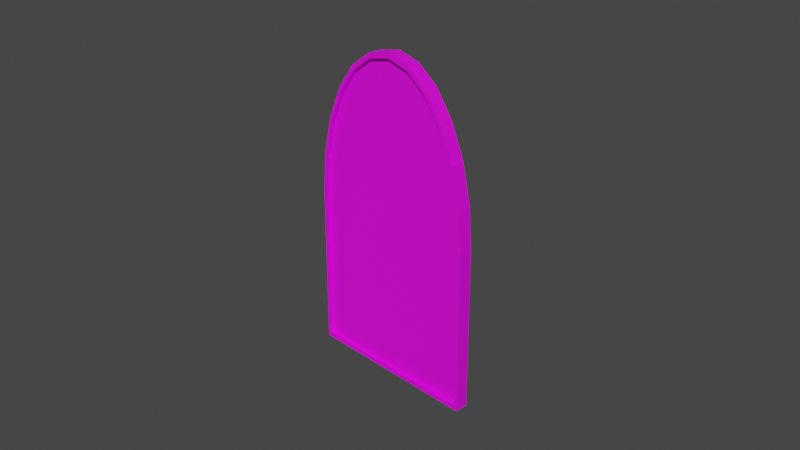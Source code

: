 # Source: sawbones.blend  (saved by Blender 3.0.42; exported with 4.5.12 LTS)
import bpy
from mathutils import Matrix  # noqa: F401  (used for matrix-valued properties, if any)

bpy.ops.wm.read_factory_settings(use_empty=True)
scene = bpy.context.scene
scene.name = 'Scene'

# ---- collections
col_collection = bpy.data.collections.new('Collection'); scene.collection.children.link(col_collection)

# ---- images (referenced by path relative to the original .blend; pixels are not part of the script)
import os
ASSET_DIR = os.environ.get("B2B_ASSET_DIR", "")  # directory of the original .blend (textures are referenced by path, not embedded)
HERE = os.path.dirname(os.path.abspath(__file__))  # packed textures are extracted next to this script under _unpacked/

def load_image(name, relpath, width, height, colorspace="sRGB"):
    """Load a texture the original file referenced (path relative to the .blend, or extracted next to this script)."""
    p = next((c for c in (os.path.join(HERE, relpath), os.path.join(ASSET_DIR, relpath)) if relpath and os.path.exists(c)), "")
    if p:
        img = bpy.data.images.load(p, check_existing=True)
        img.name = name
    else:  # same state as the original file: an image datablock whose file is absent (Cycles renders it pink)
        img = bpy.data.images.new(name, width, height)
        img.source = "FILE"
        img.filepath = "//" + (relpath or name)
    img.colorspace_settings.name = colorspace
    return img
img_woodland_jpg = load_image('woodland.jpg', 'woodland.jpg', 1024, 1024, 'sRGB')
img_sawbones2_jpg = load_image('sawbones2.jpg', 'sawbones2.jpg', 1024, 1024, 'sRGB')
img_sawbones_jpg = load_image('sawbones.jpg', 'sawbones.jpg', 1024, 1024, 'sRGB')

# ---- materials (node trees are filled in below, after node groups)
mat_material_003 = bpy.data.materials.new('Material.003')
mat_material_003.use_transparent_shadow = False
mat_back = bpy.data.materials.new('back')
mat_back.use_transparent_shadow = False
mat_front = bpy.data.materials.new('front')
mat_front.use_transparent_shadow = False
mat_front.preview_render_type = 'FLAT'

# ---- material node trees
mat_material_003.use_nodes = True; mat_material_003.node_tree.nodes.clear()
_N = mat_material_003.node_tree.nodes; _L = mat_material_003.node_tree.links
n0 = _N.new('ShaderNodeBsdfPrincipled'); n0.name = 'Principled BSDF'; n0.location = (10, 300)
n0.distribution = 'GGX'
n0.subsurface_method = 'RANDOM_WALK_SKIN'
n0.inputs[3].default_value = 1.45
n0.inputs[27].default_value = (0.0, 0.0, 0.0, 1.0)
n0.inputs[28].default_value = 1.0
n1 = _N.new('ShaderNodeOutputMaterial'); n1.name = 'Material Output'; n1.location = (300, 300)
n2 = _N.new('ShaderNodeTexImage'); n2.name = 'Image Texture'; n2.location = (-280, 280)
n2.image = img_woodland_jpg
_L.new(n0.outputs[0], n1.inputs[0])
_L.new(n2.outputs[0], n0.inputs[0])
n1.is_active_output = True
mat_back.use_nodes = True; mat_back.node_tree.nodes.clear()
_N = mat_back.node_tree.nodes; _L = mat_back.node_tree.links
n0 = _N.new('ShaderNodeBsdfPrincipled'); n0.name = 'Principled BSDF'; n0.location = (10, 300)
n0.distribution = 'GGX'
n0.subsurface_method = 'RANDOM_WALK_SKIN'
n0.inputs[3].default_value = 1.45
n0.inputs[27].default_value = (0.0, 0.0, 0.0, 1.0)
n0.inputs[28].default_value = 1.0
n1 = _N.new('ShaderNodeOutputMaterial'); n1.name = 'Material Output'; n1.location = (300, 300)
n2 = _N.new('ShaderNodeTexImage'); n2.name = 'Image Texture'; n2.location = (-280, 280)
n2.image = img_sawbones2_jpg
_L.new(n0.outputs[0], n1.inputs[0])
_L.new(n2.outputs[0], n0.inputs[0])
n1.is_active_output = True
mat_front.use_nodes = True; mat_front.node_tree.nodes.clear()
_N = mat_front.node_tree.nodes; _L = mat_front.node_tree.links
n0 = _N.new('ShaderNodeBsdfPrincipled'); n0.name = 'Principled BSDF'; n0.location = (10, 300)
n0.distribution = 'GGX'
n0.subsurface_method = 'RANDOM_WALK_SKIN'
n0.inputs[3].default_value = 1.45
n0.inputs[27].default_value = (0.0, 0.0, 0.0, 1.0)
n0.inputs[28].default_value = 1.0
n1 = _N.new('ShaderNodeOutputMaterial'); n1.name = 'Material Output'; n1.location = (300, 300)
n2 = _N.new('ShaderNodeTexImage'); n2.name = 'Image Texture'; n2.location = (-280, 280)
n2.image = img_sawbones_jpg
_L.new(n0.outputs[0], n1.inputs[0])
_L.new(n2.outputs[0], n0.inputs[0])
n1.is_active_output = True

# ---- world
world_world = bpy.data.worlds.new('World'); scene.world = world_world
world_world.use_nodes = True; world_world.node_tree.nodes.clear()
_N = world_world.node_tree.nodes; _L = world_world.node_tree.links
n0 = _N.new('ShaderNodeOutputWorld'); n0.name = 'World Output'; n0.location = (300, 300)
n1 = _N.new('ShaderNodeBackground'); n1.name = 'Background'; n1.location = (10, 300)
n1.inputs[0].default_value = (0.05088, 0.05088, 0.05088, 1.0)
_L.new(n1.outputs[0], n0.inputs[0])
n0.is_active_output = True
world_world.color = (0.05088, 0.05088, 0.05088)
world_world.use_sun_shadow = False
world_world.sun_shadow_jitter_overblur = 0.0

# ---- cameras
cam_camera = bpy.data.cameras.new('Camera')
cam_camera.clip_end = 100.0
cam_camera.ortho_scale = 7.314

# ---- meshes
me_plane = bpy.data.meshes.new('Plane')
me_plane.from_pydata([(-1.0, 1.0, 0.0), (1.0, 1.0, 0.0), (-0.008888, -1.0, 0.0), (-1.0, -0.008888, 0.0), (-0.2654, -0.9662, 0.0), (-0.5044, -0.8672, 0.0), (-0.7097, -0.7097, 0.0), (-0.8672, -0.5044, 0.0), (-0.9662, -0.2654, 0.0), (1.0, -0.008888, 0.0), (0.008888, -1.0, 0.0), (0.9662, -0.2654, 0.0), (0.8672, -0.5044, 0.0), (0.7097, -0.7097, 0.0), (0.5044, -0.8672, 0.0), (0.2654, -0.9662, 0.0), (1.0, 1.0, 0.1479), (-1.0, 1.0, 0.1479), (-1.0, -0.008888, 0.1479), (-0.9662, -0.2654, 0.1479), (-0.8672, -0.5044, 0.1479), (-0.7097, -0.7097, 0.1479), (-0.5044, -0.8672, 0.1479), (-0.2654, -0.9662, 0.1479), (-0.008888, -1.0, 0.1479), (0.008888, -1.0, 0.1479), (0.2654, -0.9662, 0.1479), (0.5044, -0.8672, 0.1479), (0.7097, -0.7097, 0.1479), (0.8672, -0.5044, 0.1479), (0.9662, -0.2654, 0.1479), (1.0, -0.008888, 0.1479), (0.973, 0.973, 0.1479), (-0.973, 0.973, 0.1479), (-0.9684, -0.006816, 0.1479), (-0.9352, -0.2571, 0.1479), (-0.8377, -0.4874, 0.1479), (-0.6827, -0.6827, 0.1479), (-0.4874, -0.8377, 0.1479), (-0.2571, -0.9352, 0.1479), (-0.006816, -0.9684, 0.1479), (0.006816, -0.9684, 0.1479), (0.2571, -0.9352, 0.1479), (0.4874, -0.8377, 0.1479), (0.6827, -0.6827, 0.1479), (0.8377, -0.4874, 0.1479), (0.9352, -0.2571, 0.1479), (0.9684, -0.006816, 0.1479), (0.973, 0.973, 0.09825), (-0.973, 0.973, 0.09825), (-0.9684, -0.006816, 0.09825), (-0.9352, -0.2571, 0.09825), (-0.8377, -0.4874, 0.09825), (-0.6827, -0.6827, 0.09825), (-0.4874, -0.8377, 0.09825), (-0.2571, -0.9352, 0.09825), (-0.006816, -0.9684, 0.09825), (0.006816, -0.9684, 0.09825), (0.2571, -0.9352, 0.09825), (0.4874, -0.8377, 0.09825), (0.6827, -0.6827, 0.09825), (0.8377, -0.4874, 0.09825), (0.9352, -0.2571, 0.09825), (0.9684, -0.006816, 0.09825), (0.9746, 0.9746, 0.0), (-0.9746, 0.9746, 0.0), (-0.9703, -0.006942, 0.0), (-0.937, -0.2576, 0.0), (-0.8395, -0.4884, 0.0), (-0.6843, -0.6843, 0.0), (-0.4884, -0.8395, 0.0), (-0.2576, -0.937, 0.0), (-0.006942, -0.9703, 0.0), (0.006942, -0.9703, 0.0), (0.2576, -0.937, 0.0), (0.4884, -0.8395, 0.0), (0.6843, -0.6843, 0.0), (0.8395, -0.4884, 0.0), (0.937, -0.2576, 0.0), (0.9703, -0.006942, 0.0), (0.9746, 0.9746, 0.0519), (-0.9746, 0.9746, 0.0519), (-0.9703, -0.006942, 0.0519), (-0.937, -0.2576, 0.0519), (-0.8395, -0.4884, 0.0519), (-0.6843, -0.6843, 0.0519), (-0.4884, -0.8395, 0.0519), (-0.2576, -0.937, 0.0519), (-0.006942, -0.9703, 0.0519), (0.006942, -0.9703, 0.0519), (0.2576, -0.937, 0.0519), (0.4884, -0.8395, 0.0519), (0.6843, -0.6843, 0.0519), (0.8395, -0.4884, 0.0519), (0.937, -0.2576, 0.0519), (0.9703, -0.006942, 0.0519)], [], [(11, 12, 77, 78), (28, 29, 45, 44), (12, 11, 30, 29), (5, 4, 23, 22), (11, 9, 31, 30), (4, 2, 24, 23), (1, 0, 17, 16), (9, 1, 16, 31), (2, 10, 25, 24), (0, 3, 18, 17), (10, 15, 26, 25), (3, 8, 19, 18), (15, 14, 27, 26), (8, 7, 20, 19), (14, 13, 28, 27), (7, 6, 21, 20), (13, 12, 29, 28), (6, 5, 22, 21), (34, 35, 51, 50), (21, 22, 38, 37), (29, 30, 46, 45), (22, 23, 39, 38), (30, 31, 47, 46), (23, 24, 40, 39), (16, 17, 33, 32), (31, 16, 32, 47), (24, 25, 41, 40), (17, 18, 34, 33), (25, 26, 42, 41), (18, 19, 35, 34), (26, 27, 43, 42), (19, 20, 36, 35), (27, 28, 44, 43), (20, 21, 37, 36), (42, 43, 59, 58), (35, 36, 52, 51), (43, 44, 60, 59), (36, 37, 53, 52), (44, 45, 61, 60), (37, 38, 54, 53), (45, 46, 62, 61), (38, 39, 55, 54), (46, 47, 63, 62), (39, 40, 56, 55), (32, 33, 49, 48), (47, 32, 48, 63), (40, 41, 57, 56), (33, 34, 50, 49), (41, 42, 58, 57), (77, 76, 92, 93), (4, 5, 70, 71), (9, 11, 78, 79), (2, 4, 71, 72), (0, 1, 64, 65), (1, 9, 79, 64), (10, 2, 72, 73), (3, 0, 65, 66), (15, 10, 73, 74), (8, 3, 66, 67), (14, 15, 74, 75), (7, 8, 67, 68), (13, 14, 75, 76), (6, 7, 68, 69), (12, 13, 76, 77), (5, 6, 69, 70), (70, 69, 85, 86), (78, 77, 93, 94), (71, 70, 86, 87), (79, 78, 94, 95), (72, 71, 87, 88), (65, 64, 80, 81), (64, 79, 95, 80), (73, 72, 88, 89), (66, 65, 81, 82), (74, 73, 89, 90), (67, 66, 82, 83), (75, 74, 90, 91), (68, 67, 83, 84), (76, 75, 91, 92), (69, 68, 84, 85)])
_uv = me_plane.uv_layers.new(name='UVMap')
_uv.uv.foreach_set('vector', [0.1267, 0.8483, 0.139, 0.8778, 0.1424, 0.8758, 0.1303, 0.8473, 0.1584, 0.9031, 0.139, 0.8778, 0.1426, 0.8757, 0.1617, 0.8998, 0.139, 0.8778, 0.1267, 0.8483, 0.1267, 0.8483, 0.139, 0.8778, 0.3082, 0.9224, 0.2787, 0.9347, 0.2787, 0.9347, 0.3082, 0.9224, 0.1267, 0.8483, 0.1225, 0.8166, 0.1225, 0.8166, 0.1267, 0.8483, 0.2787, 0.9347, 0.2471, 0.9389, 0.2471, 0.9389, 0.2787, 0.9347, 0.1224, 0.6922, 0.3691, 0.692, 0.3691, 0.692, 0.1224, 0.6922, 0.1225, 0.8166, 0.1224, 0.6922, 0.1224, 0.6922, 0.1225, 0.8166, 0.2471, 0.9389, 0.2449, 0.9389, 0.2449, 0.9389, 0.2471, 0.9389, 0.3691, 0.692, 0.3693, 0.8165, 0.3693, 0.8165, 0.3691, 0.692, 0.2449, 0.9389, 0.2133, 0.9347, 0.2133, 0.9347, 0.2449, 0.9389, 0.3693, 0.8165, 0.3651, 0.8482, 0.3651, 0.8482, 0.3693, 0.8165, 0.2133, 0.9347, 0.1837, 0.9225, 0.1837, 0.9225, 0.2133, 0.9347, 0.3651, 0.8482, 0.3529, 0.8777, 0.3529, 0.8777, 0.3651, 0.8482, 0.1837, 0.9225, 0.1584, 0.9031, 0.1584, 0.9031, 0.1837, 0.9225, 0.3529, 0.8777, 0.3335, 0.903, 0.3335, 0.903, 0.3529, 0.8777, 0.1584, 0.9031, 0.139, 0.8778, 0.139, 0.8778, 0.1584, 0.9031, 0.3335, 0.903, 0.3082, 0.9224, 0.3082, 0.9224, 0.3335, 0.903, 0.3654, 0.8163, 0.3613, 0.8471, 0.3613, 0.8471, 0.3654, 0.8163, 0.3335, 0.903, 0.3082, 0.9224, 0.3061, 0.9188, 0.3302, 0.8997, 0.139, 0.8778, 0.1267, 0.8483, 0.1305, 0.8473, 0.1426, 0.8757, 0.3082, 0.9224, 0.2787, 0.9347, 0.2777, 0.9308, 0.3061, 0.9188, 0.1267, 0.8483, 0.1225, 0.8166, 0.1264, 0.8164, 0.1305, 0.8473, 0.2787, 0.9347, 0.2471, 0.9389, 0.2468, 0.935, 0.2777, 0.9308, 0.1224, 0.6922, 0.3691, 0.692, 0.3658, 0.6954, 0.1257, 0.6955, 0.1225, 0.8166, 0.1224, 0.6922, 0.1257, 0.6955, 0.1264, 0.8164, 0.2471, 0.9389, 0.2449, 0.9389, 0.2452, 0.935, 0.2468, 0.935, 0.3691, 0.692, 0.3693, 0.8165, 0.3654, 0.8163, 0.3658, 0.6954, 0.2449, 0.9389, 0.2133, 0.9347, 0.2143, 0.9309, 0.2452, 0.935, 0.3693, 0.8165, 0.3651, 0.8482, 0.3613, 0.8471, 0.3654, 0.8163, 0.2133, 0.9347, 0.1837, 0.9225, 0.1858, 0.9189, 0.2143, 0.9309, 0.3651, 0.8482, 0.3529, 0.8777, 0.3493, 0.8756, 0.3613, 0.8471, 0.1837, 0.9225, 0.1584, 0.9031, 0.1617, 0.8998, 0.1858, 0.9189, 0.3529, 0.8777, 0.3335, 0.903, 0.3302, 0.8997, 0.3493, 0.8756, 0.2143, 0.9309, 0.1858, 0.9189, 0.1858, 0.9189, 0.2143, 0.9309, 0.3613, 0.8471, 0.3493, 0.8756, 0.3493, 0.8756, 0.3613, 0.8471, 0.1858, 0.9189, 0.1617, 0.8998, 0.1617, 0.8998, 0.1858, 0.9189, 0.3493, 0.8756, 0.3302, 0.8997, 0.3302, 0.8997, 0.3493, 0.8756, 0.1617, 0.8998, 0.1426, 0.8757, 0.1426, 0.8757, 0.1617, 0.8998, 0.3302, 0.8997, 0.3061, 0.9188, 0.3061, 0.9188, 0.3302, 0.8997, 0.1426, 0.8757, 0.1305, 0.8473, 0.1305, 0.8473, 0.1426, 0.8757, 0.3061, 0.9188, 0.2777, 0.9308, 0.2777, 0.9308, 0.3061, 0.9188, 0.1305, 0.8473, 0.1264, 0.8164, 0.1264, 0.8164, 0.1305, 0.8473, 0.2777, 0.9308, 0.2468, 0.935, 0.2468, 0.935, 0.2777, 0.9308, 0.1257, 0.6955, 0.3658, 0.6954, 0.3658, 0.6954, 0.1257, 0.6955, 0.1264, 0.8164, 0.1257, 0.6955, 0.1257, 0.6955, 0.1264, 0.8164, 0.2468, 0.935, 0.2452, 0.935, 0.2452, 0.935, 0.2468, 0.935, 0.3658, 0.6954, 0.3654, 0.8163, 0.3654, 0.8163, 0.3658, 0.6954, 0.2452, 0.935, 0.2143, 0.9309, 0.2143, 0.9309, 0.2452, 0.935, 0.1424, 0.8758, 0.1615, 0.9, 0.1615, 0.9, 0.1424, 0.8758, 0.2787, 0.9347, 0.3082, 0.9224, 0.3062, 0.919, 0.2778, 0.9311, 0.1225, 0.8166, 0.1267, 0.8483, 0.1303, 0.8473, 0.1262, 0.8164, 0.2471, 0.9389, 0.2787, 0.9347, 0.2778, 0.9311, 0.2469, 0.9352, 0.3691, 0.692, 0.1224, 0.6922, 0.1255, 0.6953, 0.366, 0.6952, 0.1224, 0.6922, 0.1225, 0.8166, 0.1262, 0.8164, 0.1255, 0.6953, 0.2449, 0.9389, 0.2471, 0.9389, 0.2469, 0.9352, 0.2451, 0.9352, 0.3693, 0.8165, 0.3691, 0.692, 0.366, 0.6952, 0.3656, 0.8163, 0.2133, 0.9347, 0.2449, 0.9389, 0.2451, 0.9352, 0.2142, 0.9311, 0.3651, 0.8482, 0.3693, 0.8165, 0.3656, 0.8163, 0.3615, 0.8472, 0.1837, 0.9225, 0.2133, 0.9347, 0.2142, 0.9311, 0.1857, 0.9191, 0.3529, 0.8777, 0.3651, 0.8482, 0.3615, 0.8472, 0.3495, 0.8757, 0.1584, 0.9031, 0.1837, 0.9225, 0.1857, 0.9191, 0.1615, 0.9, 0.3335, 0.903, 0.3529, 0.8777, 0.3495, 0.8757, 0.3304, 0.8999, 0.139, 0.8778, 0.1584, 0.9031, 0.1615, 0.9, 0.1424, 0.8758, 0.3082, 0.9224, 0.3335, 0.903, 0.3304, 0.8999, 0.3062, 0.919, 0.3062, 0.919, 0.3304, 0.8999, 0.3304, 0.8999, 0.3062, 0.919, 0.1303, 0.8473, 0.1424, 0.8758, 0.1424, 0.8758, 0.1303, 0.8473, 0.2778, 0.9311, 0.3062, 0.919, 0.3062, 0.919, 0.2778, 0.9311, 0.1262, 0.8164, 0.1303, 0.8473, 0.1303, 0.8473, 0.1262, 0.8164, 0.2469, 0.9352, 0.2778, 0.9311, 0.2778, 0.9311, 0.2469, 0.9352, 0.366, 0.6952, 0.1255, 0.6953, 0.1255, 0.6953, 0.366, 0.6952, 0.1255, 0.6953, 0.1262, 0.8164, 0.1262, 0.8164, 0.1255, 0.6953, 0.2451, 0.9352, 0.2469, 0.9352, 0.2469, 0.9352, 0.2451, 0.9352, 0.3656, 0.8163, 0.366, 0.6952, 0.366, 0.6952, 0.3656, 0.8163, 0.2142, 0.9311, 0.2451, 0.9352, 0.2451, 0.9352, 0.2142, 0.9311, 0.3615, 0.8472, 0.3656, 0.8163, 0.3656, 0.8163, 0.3615, 0.8472, 0.1857, 0.9191, 0.2142, 0.9311, 0.2142, 0.9311, 0.1857, 0.9191, 0.3495, 0.8757, 0.3615, 0.8472, 0.3615, 0.8472, 0.3495, 0.8757, 0.1615, 0.9, 0.1857, 0.9191, 0.1857, 0.9191, 0.1615, 0.9, 0.3304, 0.8999, 0.3495, 0.8757, 0.3495, 0.8757, 0.3304, 0.8999])
me_plane.materials.append(mat_material_003)
me_plane.use_remesh_fix_poles = True
me_plane.use_remesh_preserve_attributes = False
me_plane.update()
me_plane_001 = bpy.data.meshes.new('Plane.001')
me_plane_001.from_pydata([(0.9746, 0.9746, 0.0519), (-0.9746, 0.9746, 0.0519), (-0.9703, -0.006942, 0.0519), (-0.937, -0.2576, 0.0519), (-0.8395, -0.4884, 0.0519), (-0.6843, -0.6843, 0.0519), (-0.4884, -0.8395, 0.0519), (-0.2576, -0.937, 0.0519), (-0.006942, -0.9703, 0.0519), (0.006942, -0.9703, 0.0519), (0.2576, -0.937, 0.0519), (0.4884, -0.8395, 0.0519), (0.6843, -0.6843, 0.0519), (0.8395, -0.4884, 0.0519), (0.937, -0.2576, 0.0519), (0.9703, -0.006942, 0.0519)], [], [(2, 1, 0, 15, 14, 13, 12, 11, 10, 9, 8, 7, 6, 5, 4, 3)])
_uv = me_plane_001.uv_layers.new(name='UVMap')
_uv.uv.foreach_set('vector', [0.3943, 0.4704, 0.3948, 0.1603, 0.1362, 0.1604, 0.1368, 0.4705, 0.1413, 0.5038, 0.1543, 0.5344, 0.1749, 0.5604, 0.2009, 0.5809, 0.2315, 0.5939, 0.2648, 0.5983, 0.2666, 0.5983, 0.2999, 0.5938, 0.3305, 0.5809, 0.3565, 0.5603, 0.377, 0.5343, 0.39, 0.5036])
me_plane_001.materials.append(mat_back)
me_plane_001.use_remesh_fix_poles = True
me_plane_001.use_remesh_preserve_attributes = False
me_plane_001.update()
me_plane_002 = bpy.data.meshes.new('Plane.002')
me_plane_002.from_pydata([(0.973, 0.973, 0.09825), (-0.973, 0.973, 0.09825), (-0.9684, -0.006816, 0.09825), (-0.9352, -0.2571, 0.09825), (-0.8377, -0.4874, 0.09825), (-0.6827, -0.6827, 0.09825), (-0.4874, -0.8377, 0.09825), (-0.2571, -0.9352, 0.09825), (-0.006816, -0.9684, 0.09825), (0.006816, -0.9684, 0.09825), (0.2571, -0.9352, 0.09825), (0.4874, -0.8377, 0.09825), (0.6827, -0.6827, 0.09825), (0.8377, -0.4874, 0.09825), (0.9352, -0.2571, 0.09825), (0.9684, -0.006816, 0.09825)], [], [(2, 3, 4, 5, 6, 7, 8, 9, 10, 11, 12, 13, 14, 15, 0, 1)])
_uv = me_plane_002.uv_layers.new(name='UVMap')
_uv.uv.foreach_set('vector', [0.369, 0.6567, 0.3641, 0.7798, 0.3497, 0.7982, 0.3266, 0.8915, 0.2976, 0.9146, 0.2633, 0.9291, 0.2261, 0.9341, 0.2241, 0.9341, 0.1869, 0.9292, 0.1526, 0.9147, 0.1235, 0.8916, 0.1004, 0.7984, 0.0859, 0.7799, 0.08092, 0.6569, 0.0801, 0.3618, 0.3696, 0.3616])
me_plane_002.materials.append(mat_front)
me_plane_002.use_remesh_fix_poles = True
me_plane_002.use_remesh_preserve_attributes = False
me_plane_002.update()

# ---- objects
ob_camera = bpy.data.objects.new('Camera', cam_camera)
ob_plane = bpy.data.objects.new('Plane', me_plane)
ob_plane_001 = bpy.data.objects.new('Plane.001', me_plane_001)
ob_plane_002 = bpy.data.objects.new('Plane.002', me_plane_002)

# ---- transforms, parenting, visibility, modifiers, constraints
ob_camera.location = (7.359, -6.926, 4.958)
ob_camera.rotation_euler = (1.109, 0.0, 0.8149)
ob_camera.lock_rotations_4d = False
ob_camera.empty_display_type = 'ARROWS'
ob_camera.color = (0.0, 0.0, 0.0, 0.0)
ob_camera.display_type = 'WIRE'
ob_camera.lineart.crease_threshold = 0.0
ob_plane.location = (0.0, 0.0, 0.0)
ob_plane.rotation_euler = (1.571, 0.0, 0.0)
ob_plane.scale = (1.0, -1.775, 1.0)
ob_plane_001.location = (0.0, 0.0, 0.0)
ob_plane_001.rotation_euler = (1.571, 0.0, 0.0)
ob_plane_001.scale = (1.0, -1.775, 1.0)
ob_plane_002.location = (0.0, 0.0, 0.0)
ob_plane_002.rotation_euler = (1.571, 0.0, 0.0)
ob_plane_002.scale = (1.0, -1.775, 1.0)

# ---- collection membership
col_collection.objects.link(ob_camera)
col_collection.objects.link(ob_plane)
col_collection.objects.link(ob_plane_001)
col_collection.objects.link(ob_plane_002)

# ---- scene / render settings (as saved in the file)
scene.camera = ob_camera
scene.frame_start = 1; scene.frame_end = 250; scene.frame_set(1)
scene.render.engine = 'BLENDER_EEVEE_NEXT'
scene.cycles.sampling_pattern = 'TABULATED_SOBOL'
scene.cycles.use_light_tree = False
scene.view_settings.view_transform = 'Filmic'
bpy.context.view_layer.update()

# ---- added for rendering (the .blend has no usable light): sun
light_auto_sun = bpy.data.lights.new('AutoSun', 'SUN')
light_auto_sun.energy = 3.0
light_auto_sun.angle = 0.0523599
ob_auto_sun = bpy.data.objects.new('AutoSun', light_auto_sun)
scene.collection.objects.link(ob_auto_sun)
ob_auto_sun.rotation_euler = (0.872665, 0.174533, 0.523599)
bpy.context.view_layer.update()
